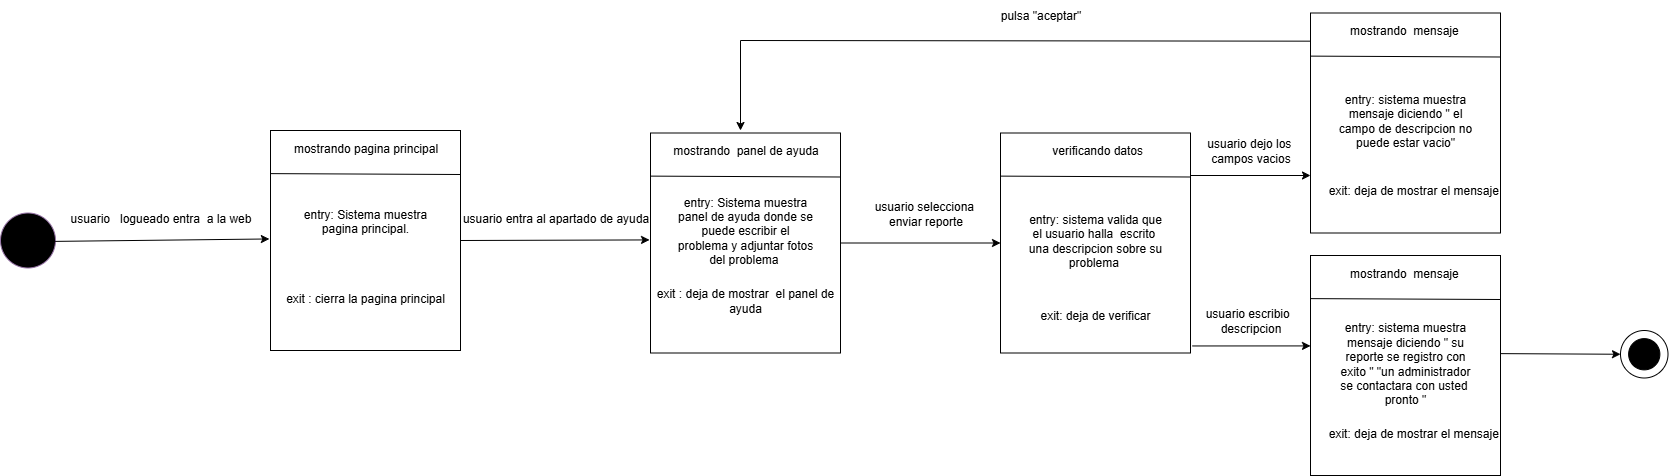

The diagram above was exported from draw.io. Its source (the exported page's mxGraphModel, read from the mxfile embedded in the PNG):
<mxGraphModel dx="824" dy="450" grid="1" gridSize="10" guides="1" tooltips="1" connect="1" arrows="1" fold="1" page="1" pageScale="1" pageWidth="827" pageHeight="1169" math="0" shadow="0">
  <root>
    <mxCell id="0" />
    <mxCell id="1" parent="0" />
    <mxCell id="iYBfQcw0fPflpULfCw3k-1" value="" style="ellipse;whiteSpace=wrap;html=1;aspect=fixed;fillColor=#000000;strokeColor=#9673a6;" parent="1" vertex="1">
      <mxGeometry x="260" y="292.5" width="55" height="55" as="geometry" />
    </mxCell>
    <mxCell id="iYBfQcw0fPflpULfCw3k-2" value="" style="rounded=0;whiteSpace=wrap;html=1;" parent="1" vertex="1">
      <mxGeometry x="530" y="210" width="190" height="220" as="geometry" />
    </mxCell>
    <mxCell id="iYBfQcw0fPflpULfCw3k-3" value="entry: Sistema muestra pagina principal.&lt;div&gt;&lt;br style=&quot;text-align: left;&quot;&gt;&lt;/div&gt;" style="text;html=1;align=center;verticalAlign=middle;whiteSpace=wrap;rounded=0;" parent="1" vertex="1">
      <mxGeometry x="555" y="292.5" width="140" height="30" as="geometry" />
    </mxCell>
    <mxCell id="iYBfQcw0fPflpULfCw3k-4" value="&lt;span style=&quot;text-align: left;&quot;&gt;exit : cierra la pagina principal&lt;/span&gt;" style="text;html=1;align=center;verticalAlign=middle;whiteSpace=wrap;rounded=0;" parent="1" vertex="1">
      <mxGeometry x="530" y="362.5" width="190" height="30" as="geometry" />
    </mxCell>
    <mxCell id="iYBfQcw0fPflpULfCw3k-5" value="" style="endArrow=none;html=1;rounded=0;exitX=0.002;exitY=0.196;exitDx=0;exitDy=0;exitPerimeter=0;entryX=1.001;entryY=0.2;entryDx=0;entryDy=0;entryPerimeter=0;" parent="1" source="iYBfQcw0fPflpULfCw3k-2" target="iYBfQcw0fPflpULfCw3k-2" edge="1">
      <mxGeometry width="50" height="50" relative="1" as="geometry">
        <mxPoint x="670" y="422.5" as="sourcePoint" />
        <mxPoint x="720" y="372.5" as="targetPoint" />
      </mxGeometry>
    </mxCell>
    <mxCell id="iYBfQcw0fPflpULfCw3k-6" value="mostrando pagina principal" style="text;html=1;align=center;verticalAlign=middle;resizable=0;points=[];autosize=1;strokeColor=none;fillColor=none;" parent="1" vertex="1">
      <mxGeometry x="540" y="212.5" width="170" height="30" as="geometry" />
    </mxCell>
    <mxCell id="iYBfQcw0fPflpULfCw3k-7" value="" style="endArrow=classic;html=1;rounded=0;exitX=0.993;exitY=0.516;exitDx=0;exitDy=0;exitPerimeter=0;entryX=-0.006;entryY=0.493;entryDx=0;entryDy=0;entryPerimeter=0;" parent="1" source="iYBfQcw0fPflpULfCw3k-1" target="iYBfQcw0fPflpULfCw3k-2" edge="1">
      <mxGeometry width="50" height="50" relative="1" as="geometry">
        <mxPoint x="510" y="322.5" as="sourcePoint" />
        <mxPoint x="560" y="272.5" as="targetPoint" />
      </mxGeometry>
    </mxCell>
    <mxCell id="iYBfQcw0fPflpULfCw3k-8" value="usuario&amp;nbsp; &amp;nbsp;logueado entra&amp;nbsp; a la web" style="text;html=1;align=center;verticalAlign=middle;resizable=0;points=[];autosize=1;strokeColor=none;fillColor=none;" parent="1" vertex="1">
      <mxGeometry x="320" y="282.5" width="200" height="30" as="geometry" />
    </mxCell>
    <mxCell id="iYBfQcw0fPflpULfCw3k-9" value="" style="endArrow=classic;html=1;rounded=0;exitX=1;exitY=0.5;exitDx=0;exitDy=0;entryX=-0.005;entryY=0.486;entryDx=0;entryDy=0;entryPerimeter=0;" parent="1" source="iYBfQcw0fPflpULfCw3k-2" target="iYBfQcw0fPflpULfCw3k-10" edge="1">
      <mxGeometry width="50" height="50" relative="1" as="geometry">
        <mxPoint x="760" y="330" as="sourcePoint" />
        <mxPoint x="840" y="320" as="targetPoint" />
      </mxGeometry>
    </mxCell>
    <mxCell id="iYBfQcw0fPflpULfCw3k-10" value="" style="rounded=0;whiteSpace=wrap;html=1;" parent="1" vertex="1">
      <mxGeometry x="910" y="212.5" width="190" height="220" as="geometry" />
    </mxCell>
    <mxCell id="iYBfQcw0fPflpULfCw3k-11" value="entry: Sistema muestra panel de ayuda donde se puede escribir el problema y adjuntar fotos del problema&amp;nbsp;" style="text;html=1;align=center;verticalAlign=middle;whiteSpace=wrap;rounded=0;" parent="1" vertex="1">
      <mxGeometry x="935" y="295" width="140" height="30" as="geometry" />
    </mxCell>
    <mxCell id="iYBfQcw0fPflpULfCw3k-12" value="&lt;span style=&quot;text-align: left;&quot;&gt;exit : deja de mostrar&amp;nbsp; el panel de ayuda&lt;/span&gt;" style="text;html=1;align=center;verticalAlign=middle;whiteSpace=wrap;rounded=0;" parent="1" vertex="1">
      <mxGeometry x="910" y="365" width="190" height="30" as="geometry" />
    </mxCell>
    <mxCell id="iYBfQcw0fPflpULfCw3k-13" value="" style="endArrow=none;html=1;rounded=0;exitX=0.002;exitY=0.196;exitDx=0;exitDy=0;exitPerimeter=0;entryX=1.001;entryY=0.2;entryDx=0;entryDy=0;entryPerimeter=0;" parent="1" source="iYBfQcw0fPflpULfCw3k-10" target="iYBfQcw0fPflpULfCw3k-10" edge="1">
      <mxGeometry width="50" height="50" relative="1" as="geometry">
        <mxPoint x="1050" y="425" as="sourcePoint" />
        <mxPoint x="1100" y="375" as="targetPoint" />
      </mxGeometry>
    </mxCell>
    <mxCell id="iYBfQcw0fPflpULfCw3k-14" value="mostrando&amp;nbsp; panel de ayuda" style="text;html=1;align=center;verticalAlign=middle;resizable=0;points=[];autosize=1;strokeColor=none;fillColor=none;" parent="1" vertex="1">
      <mxGeometry x="920" y="215" width="170" height="30" as="geometry" />
    </mxCell>
    <mxCell id="iYBfQcw0fPflpULfCw3k-15" value="usuario entra al apartado de ayuda" style="text;html=1;align=center;verticalAlign=middle;resizable=0;points=[];autosize=1;strokeColor=none;fillColor=none;" parent="1" vertex="1">
      <mxGeometry x="710" y="282.5" width="210" height="30" as="geometry" />
    </mxCell>
    <mxCell id="iYBfQcw0fPflpULfCw3k-16" value="" style="rounded=0;whiteSpace=wrap;html=1;" parent="1" vertex="1">
      <mxGeometry x="1260" y="212.5" width="190" height="220" as="geometry" />
    </mxCell>
    <mxCell id="iYBfQcw0fPflpULfCw3k-17" value="entry: sistema valida que el usuario halla&amp;nbsp; escrito&amp;nbsp; una descripcion sobre su problema&amp;nbsp;" style="text;html=1;align=center;verticalAlign=middle;whiteSpace=wrap;rounded=0;" parent="1" vertex="1">
      <mxGeometry x="1285" y="305" width="140" height="30" as="geometry" />
    </mxCell>
    <mxCell id="iYBfQcw0fPflpULfCw3k-18" value="&lt;span style=&quot;text-align: left;&quot;&gt;exit: deja de verificar&lt;/span&gt;" style="text;html=1;align=center;verticalAlign=middle;whiteSpace=wrap;rounded=0;" parent="1" vertex="1">
      <mxGeometry x="1260" y="380" width="190" height="30" as="geometry" />
    </mxCell>
    <mxCell id="iYBfQcw0fPflpULfCw3k-19" value="" style="endArrow=none;html=1;rounded=0;exitX=0.002;exitY=0.196;exitDx=0;exitDy=0;exitPerimeter=0;entryX=1.001;entryY=0.2;entryDx=0;entryDy=0;entryPerimeter=0;" parent="1" source="iYBfQcw0fPflpULfCw3k-16" target="iYBfQcw0fPflpULfCw3k-16" edge="1">
      <mxGeometry width="50" height="50" relative="1" as="geometry">
        <mxPoint x="1410" y="435" as="sourcePoint" />
        <mxPoint x="1460" y="385" as="targetPoint" />
      </mxGeometry>
    </mxCell>
    <mxCell id="iYBfQcw0fPflpULfCw3k-20" value="&amp;nbsp;verificando datos" style="text;html=1;align=center;verticalAlign=middle;resizable=0;points=[];autosize=1;strokeColor=none;fillColor=none;" parent="1" vertex="1">
      <mxGeometry x="1295" y="215" width="120" height="30" as="geometry" />
    </mxCell>
    <mxCell id="9SnFUda_kiXOnmDb6IQl-1" value="" style="endArrow=classic;html=1;rounded=0;exitX=1;exitY=0.5;exitDx=0;exitDy=0;entryX=0;entryY=0.5;entryDx=0;entryDy=0;" parent="1" source="iYBfQcw0fPflpULfCw3k-10" target="iYBfQcw0fPflpULfCw3k-16" edge="1">
      <mxGeometry width="50" height="50" relative="1" as="geometry">
        <mxPoint x="1170" y="347.5" as="sourcePoint" />
        <mxPoint x="1220" y="297.5" as="targetPoint" />
      </mxGeometry>
    </mxCell>
    <mxCell id="9SnFUda_kiXOnmDb6IQl-2" value="usuario selecciona&amp;nbsp;&lt;div&gt;enviar reporte&lt;/div&gt;" style="text;html=1;align=center;verticalAlign=middle;resizable=0;points=[];autosize=1;strokeColor=none;fillColor=none;" parent="1" vertex="1">
      <mxGeometry x="1120" y="272.5" width="130" height="40" as="geometry" />
    </mxCell>
    <mxCell id="9SnFUda_kiXOnmDb6IQl-3" value="" style="endArrow=classic;html=1;rounded=0;" parent="1" edge="1">
      <mxGeometry width="50" height="50" relative="1" as="geometry">
        <mxPoint x="1450" y="255" as="sourcePoint" />
        <mxPoint x="1570" y="255" as="targetPoint" />
      </mxGeometry>
    </mxCell>
    <mxCell id="9SnFUda_kiXOnmDb6IQl-4" value="" style="rounded=0;whiteSpace=wrap;html=1;" parent="1" vertex="1">
      <mxGeometry x="1570" y="92.5" width="190" height="220" as="geometry" />
    </mxCell>
    <mxCell id="9SnFUda_kiXOnmDb6IQl-5" value="entry: sistema muestra mensaje diciendo &quot; el campo de descripcion no puede estar vacio&quot;" style="text;html=1;align=center;verticalAlign=middle;whiteSpace=wrap;rounded=0;" parent="1" vertex="1">
      <mxGeometry x="1595" y="185" width="140" height="30" as="geometry" />
    </mxCell>
    <mxCell id="9SnFUda_kiXOnmDb6IQl-6" value="&lt;span style=&quot;text-align: left;&quot;&gt;exit: deja de mostrar el mensaje&amp;nbsp;&lt;/span&gt;" style="text;html=1;align=center;verticalAlign=middle;whiteSpace=wrap;rounded=0;" parent="1" vertex="1">
      <mxGeometry x="1580" y="255" width="190" height="30" as="geometry" />
    </mxCell>
    <mxCell id="9SnFUda_kiXOnmDb6IQl-7" value="" style="endArrow=none;html=1;rounded=0;exitX=0.002;exitY=0.196;exitDx=0;exitDy=0;exitPerimeter=0;entryX=1.001;entryY=0.2;entryDx=0;entryDy=0;entryPerimeter=0;" parent="1" source="9SnFUda_kiXOnmDb6IQl-4" target="9SnFUda_kiXOnmDb6IQl-4" edge="1">
      <mxGeometry width="50" height="50" relative="1" as="geometry">
        <mxPoint x="1720" y="315" as="sourcePoint" />
        <mxPoint x="1770" y="265" as="targetPoint" />
      </mxGeometry>
    </mxCell>
    <mxCell id="9SnFUda_kiXOnmDb6IQl-8" value="mostrando&amp;nbsp; mensaje&amp;nbsp;" style="text;html=1;align=center;verticalAlign=middle;resizable=0;points=[];autosize=1;strokeColor=none;fillColor=none;" parent="1" vertex="1">
      <mxGeometry x="1595" y="95" width="140" height="30" as="geometry" />
    </mxCell>
    <mxCell id="9SnFUda_kiXOnmDb6IQl-9" value="" style="endArrow=classic;html=1;rounded=0;exitX=-0.004;exitY=0.128;exitDx=0;exitDy=0;exitPerimeter=0;" parent="1" source="9SnFUda_kiXOnmDb6IQl-4" edge="1">
      <mxGeometry width="50" height="50" relative="1" as="geometry">
        <mxPoint x="1310" y="180" as="sourcePoint" />
        <mxPoint x="1000" y="210" as="targetPoint" />
        <Array as="points">
          <mxPoint x="1000" y="120" />
        </Array>
      </mxGeometry>
    </mxCell>
    <mxCell id="9SnFUda_kiXOnmDb6IQl-11" value="usuario dejo los&amp;nbsp;&lt;div&gt;campos vacios&lt;/div&gt;" style="text;html=1;align=center;verticalAlign=middle;resizable=0;points=[];autosize=1;strokeColor=none;fillColor=none;" parent="1" vertex="1">
      <mxGeometry x="1455" y="210" width="110" height="40" as="geometry" />
    </mxCell>
    <mxCell id="9SnFUda_kiXOnmDb6IQl-12" value="usuario escribio&amp;nbsp;&amp;nbsp;&lt;div&gt;descripcion&lt;/div&gt;" style="text;html=1;align=center;verticalAlign=middle;resizable=0;points=[];autosize=1;strokeColor=none;fillColor=none;" parent="1" vertex="1">
      <mxGeometry x="1455" y="380" width="110" height="40" as="geometry" />
    </mxCell>
    <mxCell id="9SnFUda_kiXOnmDb6IQl-13" value="" style="rounded=0;whiteSpace=wrap;html=1;" parent="1" vertex="1">
      <mxGeometry x="1570" y="335" width="190" height="220" as="geometry" />
    </mxCell>
    <mxCell id="9SnFUda_kiXOnmDb6IQl-14" value="entry: sistema muestra mensaje diciendo &quot; su reporte se registro con exito &quot; &quot;un administrador se contactara con usted&amp;nbsp; pronto &quot;" style="text;html=1;align=center;verticalAlign=middle;whiteSpace=wrap;rounded=0;" parent="1" vertex="1">
      <mxGeometry x="1595" y="427.5" width="140" height="30" as="geometry" />
    </mxCell>
    <mxCell id="9SnFUda_kiXOnmDb6IQl-15" value="&lt;span style=&quot;text-align: left;&quot;&gt;exit: deja de mostrar el mensaje&amp;nbsp;&lt;/span&gt;" style="text;html=1;align=center;verticalAlign=middle;whiteSpace=wrap;rounded=0;" parent="1" vertex="1">
      <mxGeometry x="1580" y="497.5" width="190" height="30" as="geometry" />
    </mxCell>
    <mxCell id="9SnFUda_kiXOnmDb6IQl-16" value="" style="endArrow=none;html=1;rounded=0;exitX=0.002;exitY=0.196;exitDx=0;exitDy=0;exitPerimeter=0;entryX=1.001;entryY=0.2;entryDx=0;entryDy=0;entryPerimeter=0;" parent="1" source="9SnFUda_kiXOnmDb6IQl-13" target="9SnFUda_kiXOnmDb6IQl-13" edge="1">
      <mxGeometry width="50" height="50" relative="1" as="geometry">
        <mxPoint x="1720" y="557.5" as="sourcePoint" />
        <mxPoint x="1770" y="507.5" as="targetPoint" />
      </mxGeometry>
    </mxCell>
    <mxCell id="9SnFUda_kiXOnmDb6IQl-17" value="mostrando&amp;nbsp; mensaje&amp;nbsp;" style="text;html=1;align=center;verticalAlign=middle;resizable=0;points=[];autosize=1;strokeColor=none;fillColor=none;" parent="1" vertex="1">
      <mxGeometry x="1595" y="337.5" width="140" height="30" as="geometry" />
    </mxCell>
    <mxCell id="9SnFUda_kiXOnmDb6IQl-18" value="" style="endArrow=classic;html=1;rounded=0;exitX=1.009;exitY=0.968;exitDx=0;exitDy=0;exitPerimeter=0;entryX=0;entryY=0.411;entryDx=0;entryDy=0;entryPerimeter=0;" parent="1" source="iYBfQcw0fPflpULfCw3k-16" target="9SnFUda_kiXOnmDb6IQl-13" edge="1">
      <mxGeometry width="50" height="50" relative="1" as="geometry">
        <mxPoint x="1630" y="440" as="sourcePoint" />
        <mxPoint x="1680" y="390" as="targetPoint" />
      </mxGeometry>
    </mxCell>
    <mxCell id="9SnFUda_kiXOnmDb6IQl-19" value="" style="endArrow=classic;html=1;rounded=0;entryX=0;entryY=0.5;entryDx=0;entryDy=0;exitX=0.998;exitY=0.446;exitDx=0;exitDy=0;exitPerimeter=0;" parent="1" source="9SnFUda_kiXOnmDb6IQl-13" target="9SnFUda_kiXOnmDb6IQl-20" edge="1">
      <mxGeometry width="50" height="50" relative="1" as="geometry">
        <mxPoint x="1760" y="430" as="sourcePoint" />
        <mxPoint x="1870" y="430" as="targetPoint" />
      </mxGeometry>
    </mxCell>
    <mxCell id="9SnFUda_kiXOnmDb6IQl-20" value="c" style="ellipse;whiteSpace=wrap;html=1;aspect=fixed;" parent="1" vertex="1">
      <mxGeometry x="1880" y="410" width="47.5" height="47.5" as="geometry" />
    </mxCell>
    <mxCell id="9SnFUda_kiXOnmDb6IQl-21" value="" style="ellipse;whiteSpace=wrap;html=1;aspect=fixed;fillColor=#000000;" parent="1" vertex="1">
      <mxGeometry x="1888.1299999999999" y="418.13" width="31.25" height="31.25" as="geometry" />
    </mxCell>
    <mxCell id="w7KV29fC0G9h0PFvs_pn-1" value="pulsa &quot;aceptar&quot;" style="text;html=1;align=center;verticalAlign=middle;resizable=0;points=[];autosize=1;strokeColor=none;fillColor=none;" parent="1" vertex="1">
      <mxGeometry x="1250" y="80" width="100" height="30" as="geometry" />
    </mxCell>
  </root>
</mxGraphModel>